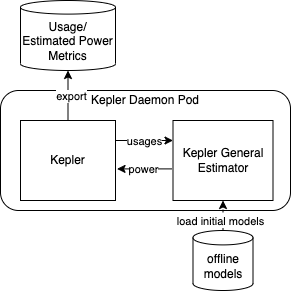

The diagram above was exported from draw.io. Its source (the exported page's mxGraphModel, read from the mxfile embedded in the PNG):
<mxGraphModel dx="1389" dy="698" grid="1" gridSize="10" guides="1" tooltips="1" connect="1" arrows="1" fold="1" page="1" pageScale="1" pageWidth="850" pageHeight="1100" math="0" shadow="0">
  <root>
    <mxCell id="0" />
    <mxCell id="1" parent="0" />
    <mxCell id="2" value="Kepler Daemon Pod&lt;br&gt;&lt;br&gt;&lt;br&gt;&lt;br&gt;&lt;br&gt;&lt;br&gt;&lt;br&gt;&lt;br&gt;" style="rounded=1;whiteSpace=wrap;html=1;" parent="1" vertex="1">
      <mxGeometry x="280" y="410" width="290" height="120" as="geometry" />
    </mxCell>
    <mxCell id="3" style="edgeStyle=none;html=1;exitX=0.5;exitY=1;exitDx=0;exitDy=0;startArrow=none;startFill=0;endArrow=classic;endFill=1;entryX=0.5;entryY=1;entryDx=0;entryDy=0;entryPerimeter=0;" parent="1" source="7" target="15" edge="1">
      <mxGeometry relative="1" as="geometry" />
    </mxCell>
    <mxCell id="4" value="export" style="edgeLabel;html=1;align=center;verticalAlign=middle;resizable=0;points=[];" parent="3" vertex="1" connectable="0">
      <mxGeometry x="0.6092" y="-3" relative="1" as="geometry">
        <mxPoint as="offset" />
      </mxGeometry>
    </mxCell>
    <mxCell id="5" style="edgeStyle=none;html=1;exitX=1;exitY=0.25;exitDx=0;exitDy=0;entryX=0;entryY=0.25;entryDx=0;entryDy=0;startArrow=none;startFill=0;endArrow=classic;endFill=1;" parent="1" source="7" target="10" edge="1">
      <mxGeometry relative="1" as="geometry" />
    </mxCell>
    <mxCell id="6" value="usages" style="edgeLabel;html=1;align=center;verticalAlign=middle;resizable=0;points=[];" parent="5" vertex="1" connectable="0">
      <mxGeometry x="0.1307" y="2" relative="1" as="geometry">
        <mxPoint x="-5" y="2" as="offset" />
      </mxGeometry>
    </mxCell>
    <mxCell id="7" value="Kepler" style="rounded=0;whiteSpace=wrap;html=1;" parent="1" vertex="1">
      <mxGeometry x="300" y="440" width="95" height="80" as="geometry" />
    </mxCell>
    <mxCell id="8" style="edgeStyle=none;html=1;exitX=-0.01;exitY=0.605;exitDx=0;exitDy=0;entryX=1.016;entryY=0.605;entryDx=0;entryDy=0;startArrow=none;startFill=0;endArrow=classic;endFill=1;exitPerimeter=0;entryPerimeter=0;" parent="1" source="10" target="7" edge="1">
      <mxGeometry relative="1" as="geometry" />
    </mxCell>
    <mxCell id="9" value="power" style="edgeLabel;html=1;align=center;verticalAlign=middle;resizable=0;points=[];" parent="8" vertex="1" connectable="0">
      <mxGeometry x="-0.2002" y="1" relative="1" as="geometry">
        <mxPoint x="-7" y="-1" as="offset" />
      </mxGeometry>
    </mxCell>
    <mxCell id="10" value="Kepler General Estimator" style="rounded=0;whiteSpace=wrap;html=1;" parent="1" vertex="1">
      <mxGeometry x="452.5" y="440" width="100" height="80" as="geometry" />
    </mxCell>
    <mxCell id="11" style="edgeStyle=none;html=1;exitX=0.5;exitY=0;exitDx=0;exitDy=0;exitPerimeter=0;entryX=0.5;entryY=1;entryDx=0;entryDy=0;fontSize=10;startArrow=none;startFill=0;endArrow=classic;endFill=1;dashed=1;" parent="1" source="14" target="10" edge="1">
      <mxGeometry relative="1" as="geometry" />
    </mxCell>
    <mxCell id="12" value="&lt;span style=&quot;color: rgba(0 , 0 , 0 , 0) ; font-family: monospace ; font-size: 0px ; background-color: rgb(248 , 249 , 250)&quot;&gt;%3CmxGraphModel%3E%3Croot%3E%3CmxCell%20id%3D%220%22%2F%3E%3CmxCell%20id%3D%221%22%20parent%3D%220%22%2F%3E%3CmxCell%20id%3D%222%22%20value%3D%22load%20initial%20models%22%20style%3D%22edgeLabel%3Bhtml%3D1%3Balign%3Dcenter%3BverticalAlign%3Dmiddle%3Bresizable%3D0%3Bpoints%3D%5B%5D%3B%22%20vertex%3D%221%22%20connectable%3D%220%22%20parent%3D%221%22%3E%3CmxGeometry%20x%3D%22653.5%22%20y%3D%22897%22%20as%3D%22geometry%22%2F%3E%3C%2FmxCell%3E%3C%2Froot%3E%3C%2FmxGraphModel%3E&lt;/span&gt;&lt;span style=&quot;color: rgba(0 , 0 , 0 , 0) ; font-family: monospace ; font-size: 0px ; background-color: rgb(248 , 249 , 250)&quot;&gt;%3CmxGraphModel%3E%3Croot%3E%3CmxCell%20id%3D%220%22%2F%3E%3CmxCell%20id%3D%221%22%20parent%3D%220%22%2F%3E%3CmxCell%20id%3D%222%22%20value%3D%22load%20initial%20models%22%20style%3D%22edgeLabel%3Bhtml%3D1%3Balign%3Dcenter%3BverticalAlign%3Dmiddle%3Bresizable%3D0%3Bpoints%3D%5B%5D%3B%22%20vertex%3D%221%22%20connectable%3D%220%22%20parent%3D%221%22%3E%3CmxGeometry%20x%3D%22653.5%22%20y%3D%22897%22%20as%3D%22geometry%22%2F%3E%3C%2FmxCell%3E%3C%2Froot%3E%3C%2FmxGraphModel%3E&lt;/span&gt;" style="edgeLabel;html=1;align=center;verticalAlign=middle;resizable=0;points=[];fontSize=10;" parent="11" vertex="1" connectable="0">
      <mxGeometry x="0.4586" y="1" relative="1" as="geometry">
        <mxPoint as="offset" />
      </mxGeometry>
    </mxCell>
    <mxCell id="13" value="&lt;span style=&quot;font-size: 11px&quot;&gt;load initial models&lt;/span&gt;" style="edgeLabel;html=1;align=center;verticalAlign=middle;resizable=0;points=[];fontSize=10;" parent="11" vertex="1" connectable="0">
      <mxGeometry x="0.2981" y="3" relative="1" as="geometry">
        <mxPoint y="9" as="offset" />
      </mxGeometry>
    </mxCell>
    <mxCell id="14" value="offline models" style="shape=cylinder3;whiteSpace=wrap;html=1;boundedLbl=1;backgroundOutline=1;size=7.20001220703125;" parent="1" vertex="1">
      <mxGeometry x="472.5" y="550" width="60" height="60" as="geometry" />
    </mxCell>
    <mxCell id="15" value="Usage/&lt;br&gt;Estimated Power&lt;br&gt;Metrics" style="shape=cylinder3;whiteSpace=wrap;html=1;boundedLbl=1;backgroundOutline=1;size=6.800048828125;" parent="1" vertex="1">
      <mxGeometry x="300" y="320" width="95" height="70" as="geometry" />
    </mxCell>
  </root>
</mxGraphModel>